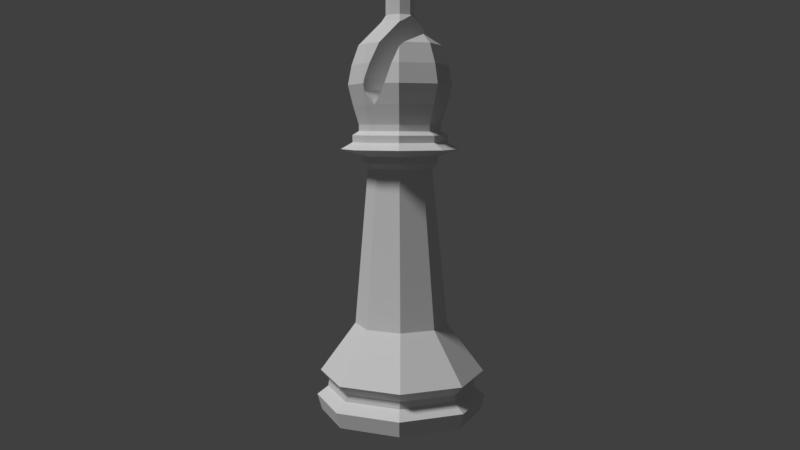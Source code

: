 # Source: Bishop.blend  (saved by Blender 2.79.0; exported with 4.5.12 LTS)
import bpy
from mathutils import Matrix  # noqa: F401  (used for matrix-valued properties, if any)

bpy.ops.wm.read_factory_settings(use_empty=True)
scene = bpy.context.scene
scene.name = 'Scene'

# ---- collections
col_collection_1 = bpy.data.collections.new('Collection 1'); scene.collection.children.link(col_collection_1)

# ---- world
world_world = bpy.data.worlds.new('World'); scene.world = world_world
world_world.color = (0.05088, 0.05088, 0.05088)
world_world.use_sun_shadow = False
world_world.sun_shadow_jitter_overblur = 0.0
world_world.cycles.sampling_method = 'MANUAL'

# ---- cameras
cam_camera = bpy.data.cameras.new('Camera')
cam_camera.clip_end = 100.0
cam_camera.lens = 35.0
cam_camera.sensor_width = 32.0
cam_camera.sensor_height = 18.0
cam_camera.ortho_scale = 7.314
cam_camera.dof.focus_distance = 0.0
cam_camera.dof.aperture_fstop = 128.0

# ---- lights
light_lamp = bpy.data.lights.new('Lamp', 'SUN')
light_lamp.transmission_factor = 0.0
light_lamp.cutoff_distance = 30.0
light_lamp.angle = 0.1993
light_lamp.energy = 1.91
light_lamp.shadow_buffer_clip_start = 1.001
light_lamp.shadow_soft_size = 0.1
light_lamp.shadow_cascade_max_distance = 1000.0

# ---- meshes
me_sphere = bpy.data.meshes.new('Sphere')
me_sphere.from_pydata([(1.138, -1.134, -3.066), (1.202, -1.199, -2.753), (0.0004133, -1.697, -2.753), (0.0004135, -1.605, -3.066), (1.138, 1.141, -3.066), (1.609, 0.003414, -3.066), (1.7, 0.003414, -2.753), (1.048, -1.042, -2.576), (0.001678, -1.476, -2.576), (-1.202, -1.199, -2.753), (-1.137, -1.134, -3.066), (-1.608, 0.003415, -3.066), (1.202, 1.205, -2.753), (1.481, 0.003414, -2.576), (1.047, -1.032, -2.436), (0.0113, -1.461, -2.436), (-1.044, -1.042, -2.576), (-1.7, 0.003415, -2.747), (0.0004139, 1.617, -3.056), (1.048, 1.049, -2.576), (1.476, 0.003414, -2.436), (1.186, -1.157, -2.241), (0.0252, -1.638, -2.241), (-1.024, -1.032, -2.436), (-1.477, 0.003415, -2.576), (-1.14, 1.144, -3.056), (0.0004139, 1.703, -2.747), (1.047, 1.039, -2.436), (1.666, 0.003414, -2.241), (0.6331, -0.6234, -1.276), (-0.01856, -0.8933, -1.276), (-1.135, -1.157, -2.241), (-1.453, 0.003415, -2.436), (-1.202, 1.205, -2.753), (-1.044, 1.049, -2.576), (0.001678, 1.483, -2.576), (0.0113, 1.468, -2.436), (1.186, 1.164, -2.241), (0.903, 0.02825, -1.276), (-0.6702, -0.6234, -1.276), (0.4446, -0.4679, 1.829), (-0.00385, -0.6537, 1.829), (-1.616, 0.003415, -2.241), (-1.024, 1.039, -2.436), (0.0252, 1.644, -2.241), (0.6331, 0.6799, -1.276), (0.6304, -0.01945, 1.829), (-0.9401, 0.02825, -1.276), (-0.4523, -0.4679, 1.829), (0.519, -0.5423, 1.939), (-0.00385, -0.7589, 1.939), (-1.135, 1.164, -2.241), (-0.01855, 0.9498, -1.276), (0.4446, 0.429, 1.829), (0.7356, -0.01945, 1.939), (-0.6702, 0.6799, -1.276), (-0.6381, -0.01945, 1.829), (-0.5267, -0.5423, 1.939), (0.519, -0.5423, 2.076), (-0.00385, -0.7589, 2.076), (-0.00385, 0.6148, 1.829), (0.519, 0.5034, 1.939), (0.7356, -0.01945, 2.076), (-0.4523, 0.429, 1.829), (-0.7433, -0.01945, 1.939), (-0.5267, -0.5423, 2.076), (0.8223, -0.8456, 2.212), (-0.00385, -1.188, 2.212), (-0.00385, 0.72, 1.939), (0.519, 0.5034, 2.076), (1.165, -0.01945, 2.212), (-0.5267, 0.5034, 1.939), (-0.7433, -0.01945, 2.076), (-0.83, -0.8456, 2.212), (0.6545, -0.6778, 2.348), (-0.00385, -0.9506, 2.348), (-0.00385, 0.72, 2.076), (0.8223, 0.8067, 2.212), (0.9273, -0.01945, 2.348), (-0.5267, 0.5034, 2.076), (-1.172, -0.01945, 2.212), (-0.6622, -0.6778, 2.348), (0.6585, -0.6819, 2.485), (-0.00385, -0.9562, 2.485), (-0.00385, 1.149, 2.212), (0.6545, 0.6389, 2.348), (0.9329, -0.01945, 2.485), (-0.83, 0.8067, 2.212), (-0.935, -0.01945, 2.348), (-0.6662, -0.6818, 2.485), (0.5674, -0.5907, 2.565), (-0.00385, -0.8273, 2.565), (-0.00385, 0.9117, 2.348), (0.6585, 0.6429, 2.485), (0.804, -0.01945, 2.565), (-0.6622, 0.6389, 2.348), (-0.9406, -0.01945, 2.485), (-0.5751, -0.5907, 2.565), (0.5674, -0.5907, 2.69), (-0.00385, -0.8273, 2.69), (-0.00385, 0.9173, 2.485), (0.5674, 0.5518, 2.565), (0.804, -0.01945, 2.69), (-0.6662, 0.6429, 2.485), (-0.8117, -0.01945, 2.565), (-0.5751, -0.5907, 2.69), (0.6487, -0.672, 3.072), (0.1811, -0.8657, 3.072), (0.172, -0.8661, 3.061), (0.1661, -0.8719, 3.072), (-0.00385, -0.9423, 3.072), (-0.00385, 0.7884, 2.565), (0.5674, 0.5518, 2.69), (0.919, -0.01945, 3.072), (-0.5751, 0.5518, 2.565), (-0.8117, -0.01945, 2.69), (-0.6564, -0.672, 3.072), (0.7146, -0.7379, 3.454), (0.4395, -0.8518, 3.454), (0.3293, -0.8497, 3.258), (0.03648, -0.9852, 3.316), (0.04413, -1.016, 3.454), (-0.00385, -1.035, 3.454), (-0.00385, 0.7884, 2.69), (0.6487, 0.6331, 3.072), (1.012, -0.01945, 3.454), (-0.5751, 0.5518, 2.69), (-0.9267, -0.01945, 3.072), (-0.7223, -0.7379, 3.454), (0.6635, -0.6868, 3.835), (0.5253, -0.744, 3.835), (0.4451, -0.8476, 3.464), (0.04849, -0.9942, 3.557), (0.1085, -0.9167, 3.835), (-0.00385, -0.9632, 3.835), (-0.00385, 0.9034, 3.072), (0.166, 0.833, 3.072), (0.172, 0.8271, 3.061), (0.1811, 0.8268, 3.072), (0.7146, 0.699, 3.454), (0.9399, -0.01945, 3.835), (-0.6564, 0.6331, 3.072), (-1.02, -0.01945, 3.454), (-0.6712, -0.6868, 3.835), (0.5884, -0.6117, 4.134), (0.1892, -0.7473, 4.217), (-0.00385, -0.8273, 4.217), (-0.00385, 0.9815, 3.392), (0.2342, 0.8211, 3.138), (0.3902, 0.8241, 3.416), (0.3985, 0.8299, 3.454), (0.6635, 0.6479, 3.835), (0.804, -0.01945, 4.217), (0.6041, -0.502, 4.217), (-0.7223, 0.699, 3.454), (-0.9476, -0.01945, 3.835), (-0.5751, -0.5907, 4.217), (0.27, -0.2933, 4.633), (0.2521, -0.2754, 4.658), (-0.00385, -0.3815, 4.658), (-0.01898, 0.9903, 3.454), (-0.02023, 0.9823, 3.423), (0.4865, 0.7212, 3.835), (0.5768, 0.529, 4.217), (0.572, 0.5564, 4.199), (0.6298, -0.01945, 4.389), (-0.6712, 0.6479, 3.835), (-0.8117, -0.01945, 4.217), (-0.2598, -0.2754, 4.658), (0.2738, -0.2232, 4.658), (0.1928, -0.2161, 4.78), (-0.00385, -0.2976, 4.78), (-0.00385, 0.9243, 3.835), (-0.00385, 0.9771, 3.556), (-0.01645, 0.9825, 3.501), (-0.5751, 0.5518, 4.217), (-0.3659, -0.01945, 4.658), (-0.2005, -0.2161, 4.78), (0.2903, -0.01945, 4.756), (0.2743, -0.01945, 4.78), (0.1928, -0.2161, 5.089), (-0.00385, -0.2976, 5.089), (-0.00385, 0.7884, 4.217), (0.06051, 0.8977, 3.835), (-0.2598, 0.2365, 4.658), (-0.282, -0.01945, 4.78), (-0.2005, -0.2161, 5.089), (0.2622, 0.2122, 4.658), (0.2521, 0.2365, 4.658), (0.1928, 0.1772, 4.78), (0.2743, -0.01945, 5.089), (-0.00385, -0.01945, 5.076), (0.1503, 0.7245, 4.217), (-0.00385, 0.3426, 4.658), (-0.2005, 0.1772, 4.78), (-0.282, -0.01945, 5.089), (0.2592, 0.2436, 4.648), (-0.00385, 0.2586, 4.78), (0.1928, 0.1772, 5.089), (-0.2005, 0.1772, 5.089), (-0.00385, 0.2586, 5.089)], [], [(0, 1, 2, 3), (18, 4, 5, 0, 3, 10, 11, 25), (5, 6, 1, 0), (1, 7, 8, 2), (3, 2, 9, 10), (4, 12, 6, 5), (6, 13, 7, 1), (7, 14, 15, 8), (2, 8, 16, 9), (9, 17, 11, 10), (12, 19, 13, 6), (13, 20, 14, 7), (14, 21, 22, 15), (8, 15, 23, 16), (17, 9, 16, 24), (26, 12, 4, 18), (19, 27, 20, 13), (20, 28, 21, 14), (22, 21, 29, 30), (15, 22, 31, 23), (16, 23, 32, 24), (11, 17, 33, 25), (24, 34, 33, 17), (35, 19, 12, 26), (35, 36, 27, 19), (27, 37, 28, 20), (21, 28, 38, 29), (31, 22, 30, 39), (29, 40, 41, 30), (23, 31, 42, 32), (24, 32, 43, 34), (33, 26, 18, 25), (34, 43, 36, 35), (36, 44, 37, 27), (28, 37, 45, 38), (38, 46, 40, 29), (42, 31, 39, 47), (30, 41, 48, 39), (40, 49, 50, 41), (32, 42, 51, 43), (34, 35, 26, 33), (43, 51, 44, 36), (37, 44, 52, 45), (45, 53, 46, 38), (46, 54, 49, 40), (51, 42, 47, 55), (39, 48, 56, 47), (41, 50, 57, 48), (50, 49, 58, 59), (44, 51, 55, 52), (52, 60, 53, 45), (53, 61, 54, 46), (49, 54, 62, 58), (47, 56, 63, 55), (48, 57, 64, 56), (57, 50, 59, 65), (59, 58, 66, 67), (55, 63, 60, 52), (60, 68, 61, 53), (54, 61, 69, 62), (58, 62, 70, 66), (56, 64, 71, 63), (64, 57, 65, 72), (65, 59, 67, 73), (67, 66, 74, 75), (63, 71, 68, 60), (61, 68, 76, 69), (62, 69, 77, 70), (66, 70, 78, 74), (71, 64, 72, 79), (72, 65, 73, 80), (73, 67, 75, 81), (75, 74, 82, 83), (68, 71, 79, 76), (69, 76, 84, 77), (70, 77, 85, 78), (74, 78, 86, 82), (79, 72, 80, 87), (80, 73, 81, 88), (81, 75, 83, 89), (83, 82, 90, 91), (76, 79, 87, 84), (77, 84, 92, 85), (78, 85, 93, 86), (82, 86, 94, 90), (87, 80, 88, 95), (88, 81, 89, 96), (89, 83, 91, 97), (91, 90, 98, 99), (84, 87, 95, 92), (85, 92, 100, 93), (86, 93, 101, 94), (90, 94, 102, 98), (95, 88, 96, 103), (96, 89, 97, 104), (97, 91, 99, 105), (92, 95, 103, 100), (93, 100, 111, 101), (94, 101, 112, 102), (98, 102, 113, 106), (103, 96, 104, 114), (104, 97, 105, 115), (105, 99, 110, 116), (107, 106, 117, 118, 119), (110, 109, 120, 121, 122), (100, 103, 114, 111), (101, 111, 123, 112), (102, 112, 124, 113), (106, 113, 125, 117), (114, 104, 115, 126), (115, 105, 116, 127), (116, 110, 122, 128), (122, 121, 132, 133, 134), (111, 114, 126, 123), (112, 123, 135, 136, 137, 138, 124), (113, 124, 139, 125), (117, 125, 140, 129), (126, 115, 127, 141), (127, 116, 128, 142), (128, 122, 134, 143), (130, 129, 144), (134, 133, 145, 146), (123, 126, 141, 135), (136, 135, 147), (124, 138, 148, 149, 150, 139), (125, 139, 151, 140), (144, 129, 140, 152, 153), (141, 127, 142, 154), (142, 128, 143, 155), (143, 134, 146, 156), (157, 158, 159, 146, 145), (135, 141, 154, 160, 161, 147), (139, 150, 162, 151), (163, 152, 140, 151, 164), (153, 152, 165), (154, 142, 155, 166), (155, 143, 156, 167), (156, 146, 159, 168), (169, 158, 157), (159, 158, 170, 171), (160, 154, 166, 172, 173, 174), (151, 162, 164), (152, 163, 165), (166, 155, 167, 175), (167, 156, 168, 176), (168, 159, 171, 177), (178, 179, 170, 158, 169), (171, 170, 180, 181), (172, 166, 175, 182), (173, 172, 183), (175, 167, 176, 184), (176, 168, 177, 185), (177, 171, 181, 186), (187, 188, 189, 179, 178), (170, 179, 190, 180), (181, 180, 191), (183, 172, 182, 192), (182, 175, 184, 193), (184, 176, 185, 194), (185, 177, 186, 195), (186, 181, 191), (196, 188, 187), (188, 193, 197, 189), (179, 189, 198, 190), (180, 190, 191), (192, 182, 193, 188, 196), (193, 184, 194, 197), (194, 185, 195, 199), (195, 186, 191), (189, 197, 200, 198), (190, 198, 191), (197, 194, 199, 200), (199, 195, 191), (198, 200, 191), (200, 199, 191), (137, 136, 147, 161, 120, 109, 108), (161, 160, 174, 132, 121, 120), (174, 173, 183, 192, 196, 187, 178, 169, 157, 145, 133, 132), (108, 107, 119, 148, 138, 137), (119, 118, 131, 149, 148), (131, 130, 144, 153, 165, 163, 164, 162, 150, 149), (99, 98, 106, 107, 108, 109, 110), (118, 117, 129, 130, 131)])
me_sphere.use_remesh_preserve_volume = False
me_sphere.use_remesh_preserve_attributes = False
me_sphere.use_mirror_vertex_groups = False
me_sphere.update()
me_cube = bpy.data.meshes.new('Cube')
me_cube.from_pydata([(-1.0, -1.0, -1.0), (-0.9995, -0.4776, 0.9192), (-1.0, 1.0, -1.0), (-0.9967, -0.4762, 0.9195), (1.0, -1.0, -1.0), (0.9967, 0.4762, 1.081), (1.0, 1.0, -1.0), (0.9995, 0.4776, 1.081), (-1.0, -1.0, 0.7034), (-1.0, 1.0, 0.7034), (1.0, 1.0, 0.7034), (1.0, -1.0, 0.7034), (-1.0, -1.0, 0.7034), (-0.9995, -0.4776, 0.9192), (0.9967, 0.4762, 1.081), (1.0, -1.0, 0.7034)], [], [(8, 1, 3, 9), (9, 3, 7, 10), (10, 7, 5, 11), (11, 5, 14, 15), (2, 6, 4, 0), (7, 3, 1, 5), (4, 11, 8, 0), (6, 10, 11, 4), (2, 9, 10, 6), (0, 8, 9, 2), (15, 14, 13, 12), (5, 1, 13, 14), (8, 11, 15, 12), (1, 8, 12, 13)])
me_cube.use_remesh_preserve_volume = False
me_cube.use_remesh_preserve_attributes = False
me_cube.use_mirror_vertex_groups = False
me_cube.update()

# ---- objects
ob_lp_bishop = bpy.data.objects.new('LP Bishop', me_sphere)
ob_notch = bpy.data.objects.new('Notch', me_cube)
ob_lamp = bpy.data.objects.new('Lamp', light_lamp)
ob_camera = bpy.data.objects.new('Camera', cam_camera)

# ---- transforms, parenting, visibility, modifiers, constraints
ob_lp_bishop.location = (-0.000414, -0.005722, 3.061)
ob_lp_bishop.lineart.crease_threshold = 0.0
ob_notch.parent = ob_lp_bishop
ob_notch.matrix_parent_inverse = Matrix(((1.0, 0.0, 0.0, 0.000414), (0.0, 1.0, 0.0, 0.005722), (0.0, 0.0, 1.0, -3.061), (0.0, 0.0, 0.0, 1.0)))
ob_notch.location = (0.5289, -1.836, 7.457)
ob_notch.rotation_euler = (-0.2196, -3.113, 1.604)
ob_notch.scale = (3.799, 0.2056, 1.648)
ob_notch.hide_viewport = True
ob_notch.hide_render = True
ob_notch.lineart.crease_threshold = 0.0
ob_lamp.location = (-0.1516, -7.347, 8.18)
ob_lamp.rotation_euler = (0.6503, 0.05522, -0.1296)
ob_lamp.lock_rotations_4d = False
ob_lamp.empty_display_type = 'ARROWS'
ob_lamp.color = (0.0, 0.0, 0.0, 0.0)
ob_lamp.lineart.crease_threshold = 0.0
ob_camera.location = (12.43, -11.98, 5.778)
ob_camera.rotation_euler = (1.455, -2.76e-05, 0.8051)
ob_camera.lock_rotations_4d = False
ob_camera.empty_display_type = 'ARROWS'
ob_camera.color = (0.0, 0.0, 0.0, 0.0)
ob_camera.display_type = 'WIRE'
ob_camera.lineart.crease_threshold = 0.0

# ---- collection membership
col_collection_1.objects.link(ob_lp_bishop)
col_collection_1.objects.link(ob_notch)
col_collection_1.objects.link(ob_lamp)
col_collection_1.objects.link(ob_camera)

# ---- scene / render settings (as saved in the file)
scene.camera = ob_camera
scene.frame_start = 1; scene.frame_end = 250; scene.frame_set(2)
scene.render.engine = 'BLENDER_EEVEE_NEXT'
scene.render.resolution_percentage = 50
scene.render.dither_intensity = 0.0
scene.cycles.use_denoising = False
scene.cycles.samples = 128
scene.cycles.sampling_pattern = 'TABULATED_SOBOL'
scene.cycles.use_adaptive_sampling = False
scene.cycles.use_light_tree = False
scene.cycles.blur_glossy = 0.0
scene.cycles.sample_clamp_indirect = 0.0
scene.view_settings.view_transform = 'Standard'
bpy.context.view_layer.update()
